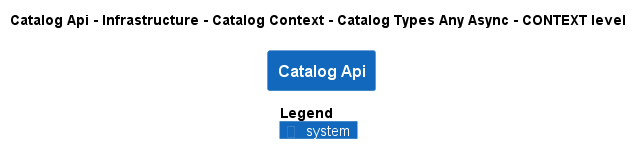

The diagram above was rendered by PlantUML. Its source (embedded in the PNG):
@startuml
!pragma layout smetana
!include ..\..\..\..\..\..\..\..\.c4s\C4_Context.puml

AddElementTag("state:new", $bgColor=green, $fontColor=#ffffff, $borderColor=green, $shadowing="False")
AddElementTag("state:changed", $bgColor=orange, $fontColor=#ffffff, $borderColor=orange, $shadowing="False")
AddElementTag("state:removed", $bgColor=red, $fontColor=#ffffff, $borderColor=red, $shadowing="False")

AddRelTag("state:new", $textColor=green, $lineColor=green)
AddRelTag("state:changed", $textColor=orange, $lineColor=orange)
AddRelTag("state:removed", $textColor=red, $lineColor=red)

SHOW_PERSON_PORTRAIT()
LAYOUT_TOP_DOWN()

skinparam linetype polyline

title Catalog Api - Infrastructure - Catalog Context - Catalog Types Any Async - CONTEXT level

System(dotnet.eShop.Architecture.SoftwareSystems.CatalogApi, "Catalog Api", "")



SHOW_LEGEND()
@enduml